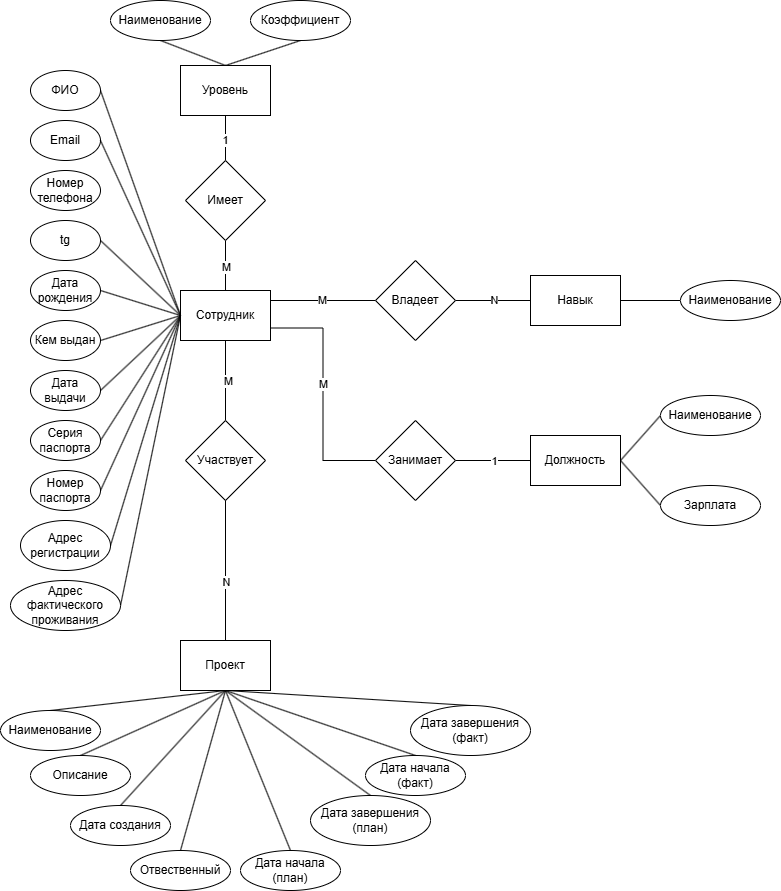

The diagram above was exported from draw.io. Its source (the exported page's mxGraphModel, read from the mxfile embedded in the PNG):
<mxGraphModel dx="1386" dy="783" grid="1" gridSize="10" guides="1" tooltips="1" connect="1" arrows="1" fold="1" page="1" pageScale="1" pageWidth="850" pageHeight="1100" math="0" shadow="0">
  <root>
    <mxCell id="0" />
    <mxCell id="1" parent="0" />
    <mxCell id="8tpNq58YYjS921NaqiQR-12" style="rounded=0;orthogonalLoop=1;jettySize=auto;html=1;exitX=0;exitY=0.5;exitDx=0;exitDy=0;entryX=1;entryY=0.5;entryDx=0;entryDy=0;endArrow=none;endFill=0;" edge="1" parent="1" source="8tpNq58YYjS921NaqiQR-1" target="8tpNq58YYjS921NaqiQR-2">
      <mxGeometry relative="1" as="geometry" />
    </mxCell>
    <mxCell id="8tpNq58YYjS921NaqiQR-14" style="rounded=0;orthogonalLoop=1;jettySize=auto;html=1;exitX=0;exitY=0.5;exitDx=0;exitDy=0;entryX=1;entryY=0.5;entryDx=0;entryDy=0;endArrow=none;endFill=0;" edge="1" parent="1" source="8tpNq58YYjS921NaqiQR-1" target="8tpNq58YYjS921NaqiQR-4">
      <mxGeometry relative="1" as="geometry" />
    </mxCell>
    <mxCell id="8tpNq58YYjS921NaqiQR-15" style="rounded=0;orthogonalLoop=1;jettySize=auto;html=1;exitX=0;exitY=0.5;exitDx=0;exitDy=0;entryX=1;entryY=0.5;entryDx=0;entryDy=0;endArrow=none;endFill=0;" edge="1" parent="1" source="8tpNq58YYjS921NaqiQR-1" target="8tpNq58YYjS921NaqiQR-5">
      <mxGeometry relative="1" as="geometry" />
    </mxCell>
    <mxCell id="8tpNq58YYjS921NaqiQR-16" style="rounded=0;orthogonalLoop=1;jettySize=auto;html=1;exitX=0;exitY=0.5;exitDx=0;exitDy=0;entryX=1;entryY=0.5;entryDx=0;entryDy=0;endArrow=none;endFill=0;" edge="1" parent="1" source="8tpNq58YYjS921NaqiQR-1" target="8tpNq58YYjS921NaqiQR-7">
      <mxGeometry relative="1" as="geometry" />
    </mxCell>
    <mxCell id="8tpNq58YYjS921NaqiQR-17" style="rounded=0;orthogonalLoop=1;jettySize=auto;html=1;exitX=0;exitY=0.5;exitDx=0;exitDy=0;entryX=1;entryY=0.5;entryDx=0;entryDy=0;endArrow=none;endFill=0;" edge="1" parent="1" source="8tpNq58YYjS921NaqiQR-1" target="8tpNq58YYjS921NaqiQR-8">
      <mxGeometry relative="1" as="geometry" />
    </mxCell>
    <mxCell id="8tpNq58YYjS921NaqiQR-18" style="rounded=0;orthogonalLoop=1;jettySize=auto;html=1;exitX=0;exitY=0.5;exitDx=0;exitDy=0;entryX=1;entryY=0.5;entryDx=0;entryDy=0;endArrow=none;endFill=0;" edge="1" parent="1" source="8tpNq58YYjS921NaqiQR-1" target="8tpNq58YYjS921NaqiQR-11">
      <mxGeometry relative="1" as="geometry" />
    </mxCell>
    <mxCell id="8tpNq58YYjS921NaqiQR-19" style="rounded=0;orthogonalLoop=1;jettySize=auto;html=1;exitX=0;exitY=0.5;exitDx=0;exitDy=0;entryX=1;entryY=0.5;entryDx=0;entryDy=0;endArrow=none;endFill=0;" edge="1" parent="1" source="8tpNq58YYjS921NaqiQR-1" target="8tpNq58YYjS921NaqiQR-6">
      <mxGeometry relative="1" as="geometry" />
    </mxCell>
    <mxCell id="8tpNq58YYjS921NaqiQR-20" style="rounded=0;orthogonalLoop=1;jettySize=auto;html=1;exitX=0;exitY=0.5;exitDx=0;exitDy=0;entryX=1;entryY=0.5;entryDx=0;entryDy=0;endArrow=none;endFill=0;" edge="1" parent="1" source="8tpNq58YYjS921NaqiQR-1" target="8tpNq58YYjS921NaqiQR-9">
      <mxGeometry relative="1" as="geometry" />
    </mxCell>
    <mxCell id="8tpNq58YYjS921NaqiQR-21" style="rounded=0;orthogonalLoop=1;jettySize=auto;html=1;exitX=0;exitY=0.5;exitDx=0;exitDy=0;entryX=1;entryY=0.5;entryDx=0;entryDy=0;endArrow=none;endFill=0;" edge="1" parent="1" source="8tpNq58YYjS921NaqiQR-1" target="8tpNq58YYjS921NaqiQR-10">
      <mxGeometry relative="1" as="geometry" />
    </mxCell>
    <mxCell id="8tpNq58YYjS921NaqiQR-45" style="rounded=0;orthogonalLoop=1;jettySize=auto;html=1;exitX=1;exitY=0.2;exitDx=0;exitDy=0;entryX=0;entryY=0.5;entryDx=0;entryDy=0;endArrow=none;endFill=0;exitPerimeter=0;" edge="1" parent="1" source="8tpNq58YYjS921NaqiQR-1" target="8tpNq58YYjS921NaqiQR-44">
      <mxGeometry relative="1" as="geometry" />
    </mxCell>
    <mxCell id="8tpNq58YYjS921NaqiQR-49" value="M" style="edgeLabel;html=1;align=center;verticalAlign=middle;resizable=0;points=[];" vertex="1" connectable="0" parent="8tpNq58YYjS921NaqiQR-45">
      <mxGeometry x="-0.0286" y="1" relative="1" as="geometry">
        <mxPoint as="offset" />
      </mxGeometry>
    </mxCell>
    <mxCell id="8tpNq58YYjS921NaqiQR-53" style="rounded=0;orthogonalLoop=1;jettySize=auto;html=1;exitX=0.5;exitY=0;exitDx=0;exitDy=0;entryX=0.5;entryY=1;entryDx=0;entryDy=0;endArrow=none;endFill=0;" edge="1" parent="1" source="8tpNq58YYjS921NaqiQR-1" target="8tpNq58YYjS921NaqiQR-51">
      <mxGeometry relative="1" as="geometry" />
    </mxCell>
    <mxCell id="8tpNq58YYjS921NaqiQR-60" value="M" style="edgeLabel;html=1;align=center;verticalAlign=middle;resizable=0;points=[];" vertex="1" connectable="0" parent="8tpNq58YYjS921NaqiQR-53">
      <mxGeometry x="-0.0419" relative="1" as="geometry">
        <mxPoint as="offset" />
      </mxGeometry>
    </mxCell>
    <mxCell id="8tpNq58YYjS921NaqiQR-70" style="edgeStyle=orthogonalEdgeStyle;rounded=0;orthogonalLoop=1;jettySize=auto;html=1;exitX=1;exitY=0.75;exitDx=0;exitDy=0;entryX=0;entryY=0.5;entryDx=0;entryDy=0;endArrow=none;endFill=0;" edge="1" parent="1" source="8tpNq58YYjS921NaqiQR-1" target="8tpNq58YYjS921NaqiQR-62">
      <mxGeometry relative="1" as="geometry" />
    </mxCell>
    <mxCell id="8tpNq58YYjS921NaqiQR-71" value="M" style="edgeLabel;html=1;align=center;verticalAlign=middle;resizable=0;points=[];" vertex="1" connectable="0" parent="8tpNq58YYjS921NaqiQR-70">
      <mxGeometry x="-0.0919" relative="1" as="geometry">
        <mxPoint as="offset" />
      </mxGeometry>
    </mxCell>
    <mxCell id="8tpNq58YYjS921NaqiQR-1" value="Сотрудник" style="rounded=0;whiteSpace=wrap;html=1;" vertex="1" parent="1">
      <mxGeometry x="190" y="310" width="90" height="50" as="geometry" />
    </mxCell>
    <mxCell id="8tpNq58YYjS921NaqiQR-2" value="ФИО" style="ellipse;whiteSpace=wrap;html=1;" vertex="1" parent="1">
      <mxGeometry x="40" y="90" width="70" height="40" as="geometry" />
    </mxCell>
    <mxCell id="8tpNq58YYjS921NaqiQR-3" value="Email" style="ellipse;whiteSpace=wrap;html=1;" vertex="1" parent="1">
      <mxGeometry x="40" y="140" width="70" height="40" as="geometry" />
    </mxCell>
    <mxCell id="8tpNq58YYjS921NaqiQR-4" value="tg" style="ellipse;whiteSpace=wrap;html=1;" vertex="1" parent="1">
      <mxGeometry x="40" y="240" width="70" height="40" as="geometry" />
    </mxCell>
    <mxCell id="8tpNq58YYjS921NaqiQR-5" value="Дата рождения" style="ellipse;whiteSpace=wrap;html=1;" vertex="1" parent="1">
      <mxGeometry x="40" y="290" width="70" height="40" as="geometry" />
    </mxCell>
    <mxCell id="8tpNq58YYjS921NaqiQR-6" value="Номер паспорта" style="ellipse;whiteSpace=wrap;html=1;" vertex="1" parent="1">
      <mxGeometry x="40" y="490" width="70" height="40" as="geometry" />
    </mxCell>
    <mxCell id="8tpNq58YYjS921NaqiQR-7" value="Кем выдан" style="ellipse;whiteSpace=wrap;html=1;" vertex="1" parent="1">
      <mxGeometry x="40" y="340" width="70" height="40" as="geometry" />
    </mxCell>
    <mxCell id="8tpNq58YYjS921NaqiQR-8" value="Дата выдачи" style="ellipse;whiteSpace=wrap;html=1;" vertex="1" parent="1">
      <mxGeometry x="40" y="390" width="70" height="40" as="geometry" />
    </mxCell>
    <mxCell id="8tpNq58YYjS921NaqiQR-9" value="Адрес регистрации" style="ellipse;whiteSpace=wrap;html=1;" vertex="1" parent="1">
      <mxGeometry x="30" y="540" width="90" height="50" as="geometry" />
    </mxCell>
    <mxCell id="8tpNq58YYjS921NaqiQR-10" value="Адрес фактического проживания" style="ellipse;whiteSpace=wrap;html=1;" vertex="1" parent="1">
      <mxGeometry x="20" y="600" width="110" height="50" as="geometry" />
    </mxCell>
    <mxCell id="8tpNq58YYjS921NaqiQR-11" value="Серия паспорта" style="ellipse;whiteSpace=wrap;html=1;" vertex="1" parent="1">
      <mxGeometry x="40" y="440" width="70" height="40" as="geometry" />
    </mxCell>
    <mxCell id="8tpNq58YYjS921NaqiQR-13" value="" style="endArrow=none;html=1;rounded=0;exitX=0;exitY=0.5;exitDx=0;exitDy=0;entryX=1;entryY=0.5;entryDx=0;entryDy=0;" edge="1" parent="1" source="8tpNq58YYjS921NaqiQR-1" target="8tpNq58YYjS921NaqiQR-3">
      <mxGeometry width="50" height="50" relative="1" as="geometry">
        <mxPoint x="400" y="270" as="sourcePoint" />
        <mxPoint x="450" y="220" as="targetPoint" />
      </mxGeometry>
    </mxCell>
    <mxCell id="8tpNq58YYjS921NaqiQR-24" style="rounded=0;orthogonalLoop=1;jettySize=auto;html=1;exitX=0.5;exitY=0;exitDx=0;exitDy=0;entryX=0.5;entryY=1;entryDx=0;entryDy=0;endArrow=none;endFill=0;" edge="1" parent="1" source="8tpNq58YYjS921NaqiQR-22" target="8tpNq58YYjS921NaqiQR-1">
      <mxGeometry relative="1" as="geometry" />
    </mxCell>
    <mxCell id="8tpNq58YYjS921NaqiQR-41" value="M" style="edgeLabel;html=1;align=center;verticalAlign=middle;resizable=0;points=[];" vertex="1" connectable="0" parent="8tpNq58YYjS921NaqiQR-24">
      <mxGeometry x="0.125" y="-2" relative="1" as="geometry">
        <mxPoint y="5" as="offset" />
      </mxGeometry>
    </mxCell>
    <mxCell id="8tpNq58YYjS921NaqiQR-22" value="Участвует" style="rhombus;whiteSpace=wrap;html=1;" vertex="1" parent="1">
      <mxGeometry x="195" y="440" width="80" height="80" as="geometry" />
    </mxCell>
    <mxCell id="8tpNq58YYjS921NaqiQR-25" style="rounded=0;orthogonalLoop=1;jettySize=auto;html=1;exitX=0.5;exitY=0;exitDx=0;exitDy=0;entryX=0.5;entryY=1;entryDx=0;entryDy=0;endArrow=none;endFill=0;" edge="1" parent="1" source="8tpNq58YYjS921NaqiQR-23" target="8tpNq58YYjS921NaqiQR-22">
      <mxGeometry relative="1" as="geometry" />
    </mxCell>
    <mxCell id="8tpNq58YYjS921NaqiQR-42" value="N" style="edgeLabel;html=1;align=center;verticalAlign=middle;resizable=0;points=[];" vertex="1" connectable="0" parent="8tpNq58YYjS921NaqiQR-25">
      <mxGeometry x="-0.1556" relative="1" as="geometry">
        <mxPoint as="offset" />
      </mxGeometry>
    </mxCell>
    <mxCell id="8tpNq58YYjS921NaqiQR-34" style="rounded=0;orthogonalLoop=1;jettySize=auto;html=1;exitX=0.5;exitY=1;exitDx=0;exitDy=0;entryX=0.5;entryY=0;entryDx=0;entryDy=0;endArrow=none;endFill=0;" edge="1" parent="1" target="8tpNq58YYjS921NaqiQR-27">
      <mxGeometry relative="1" as="geometry">
        <mxPoint x="235" y="710" as="sourcePoint" />
      </mxGeometry>
    </mxCell>
    <mxCell id="8tpNq58YYjS921NaqiQR-35" style="rounded=0;orthogonalLoop=1;jettySize=auto;html=1;exitX=0.5;exitY=1;exitDx=0;exitDy=0;entryX=0.5;entryY=0;entryDx=0;entryDy=0;endArrow=none;endFill=0;" edge="1" parent="1" target="8tpNq58YYjS921NaqiQR-28">
      <mxGeometry relative="1" as="geometry">
        <mxPoint x="235" y="710" as="sourcePoint" />
      </mxGeometry>
    </mxCell>
    <mxCell id="8tpNq58YYjS921NaqiQR-36" style="rounded=0;orthogonalLoop=1;jettySize=auto;html=1;exitX=0.5;exitY=1;exitDx=0;exitDy=0;entryX=0.5;entryY=0;entryDx=0;entryDy=0;endArrow=none;endFill=0;" edge="1" parent="1" target="8tpNq58YYjS921NaqiQR-29">
      <mxGeometry relative="1" as="geometry">
        <mxPoint x="235" y="710" as="sourcePoint" />
      </mxGeometry>
    </mxCell>
    <mxCell id="8tpNq58YYjS921NaqiQR-37" style="rounded=0;orthogonalLoop=1;jettySize=auto;html=1;exitX=0.5;exitY=1;exitDx=0;exitDy=0;entryX=0.5;entryY=0;entryDx=0;entryDy=0;endArrow=none;endFill=0;" edge="1" parent="1" target="8tpNq58YYjS921NaqiQR-30">
      <mxGeometry relative="1" as="geometry">
        <mxPoint x="235" y="710" as="sourcePoint" />
      </mxGeometry>
    </mxCell>
    <mxCell id="8tpNq58YYjS921NaqiQR-38" style="rounded=0;orthogonalLoop=1;jettySize=auto;html=1;exitX=0.5;exitY=1;exitDx=0;exitDy=0;entryX=0.5;entryY=0;entryDx=0;entryDy=0;endArrow=none;endFill=0;" edge="1" parent="1" target="8tpNq58YYjS921NaqiQR-31">
      <mxGeometry relative="1" as="geometry">
        <mxPoint x="235" y="710" as="sourcePoint" />
      </mxGeometry>
    </mxCell>
    <mxCell id="8tpNq58YYjS921NaqiQR-39" style="rounded=0;orthogonalLoop=1;jettySize=auto;html=1;exitX=0.5;exitY=1;exitDx=0;exitDy=0;entryX=0.5;entryY=0;entryDx=0;entryDy=0;endArrow=none;endFill=0;" edge="1" parent="1" target="8tpNq58YYjS921NaqiQR-32">
      <mxGeometry relative="1" as="geometry">
        <mxPoint x="235" y="710" as="sourcePoint" />
      </mxGeometry>
    </mxCell>
    <mxCell id="8tpNq58YYjS921NaqiQR-40" style="rounded=0;orthogonalLoop=1;jettySize=auto;html=1;exitX=0.5;exitY=1;exitDx=0;exitDy=0;entryX=0.5;entryY=0;entryDx=0;entryDy=0;endArrow=none;endFill=0;" edge="1" parent="1" target="8tpNq58YYjS921NaqiQR-33">
      <mxGeometry relative="1" as="geometry">
        <mxPoint x="235" y="710" as="sourcePoint" />
      </mxGeometry>
    </mxCell>
    <mxCell id="8tpNq58YYjS921NaqiQR-23" value="Проект" style="rounded=0;whiteSpace=wrap;html=1;" vertex="1" parent="1">
      <mxGeometry x="190" y="660" width="90" height="50" as="geometry" />
    </mxCell>
    <mxCell id="8tpNq58YYjS921NaqiQR-26" value="Номер телефона" style="ellipse;whiteSpace=wrap;html=1;" vertex="1" parent="1">
      <mxGeometry x="40" y="190" width="70" height="40" as="geometry" />
    </mxCell>
    <mxCell id="8tpNq58YYjS921NaqiQR-27" value="Наименование" style="ellipse;whiteSpace=wrap;html=1;" vertex="1" parent="1">
      <mxGeometry x="10" y="730" width="100" height="40" as="geometry" />
    </mxCell>
    <mxCell id="8tpNq58YYjS921NaqiQR-28" value="Описание" style="ellipse;whiteSpace=wrap;html=1;" vertex="1" parent="1">
      <mxGeometry x="40" y="775" width="100" height="40" as="geometry" />
    </mxCell>
    <mxCell id="8tpNq58YYjS921NaqiQR-29" value="Дата создания" style="ellipse;whiteSpace=wrap;html=1;" vertex="1" parent="1">
      <mxGeometry x="80" y="825" width="100" height="40" as="geometry" />
    </mxCell>
    <mxCell id="8tpNq58YYjS921NaqiQR-30" value="Дата начала (план)" style="ellipse;whiteSpace=wrap;html=1;" vertex="1" parent="1">
      <mxGeometry x="250" y="870" width="100" height="40" as="geometry" />
    </mxCell>
    <mxCell id="8tpNq58YYjS921NaqiQR-31" value="Дата завершения (план)" style="ellipse;whiteSpace=wrap;html=1;" vertex="1" parent="1">
      <mxGeometry x="320" y="815" width="120" height="50" as="geometry" />
    </mxCell>
    <mxCell id="8tpNq58YYjS921NaqiQR-32" value="Дата начала (факт)" style="ellipse;whiteSpace=wrap;html=1;" vertex="1" parent="1">
      <mxGeometry x="375" y="775" width="100" height="40" as="geometry" />
    </mxCell>
    <mxCell id="8tpNq58YYjS921NaqiQR-33" value="Дата завершения (факт)" style="ellipse;whiteSpace=wrap;html=1;" vertex="1" parent="1">
      <mxGeometry x="420" y="725" width="120" height="50" as="geometry" />
    </mxCell>
    <mxCell id="8tpNq58YYjS921NaqiQR-48" style="rounded=0;orthogonalLoop=1;jettySize=auto;html=1;exitX=1;exitY=0.5;exitDx=0;exitDy=0;entryX=0;entryY=0.5;entryDx=0;entryDy=0;endArrow=none;endFill=0;" edge="1" parent="1" source="8tpNq58YYjS921NaqiQR-43" target="8tpNq58YYjS921NaqiQR-47">
      <mxGeometry relative="1" as="geometry" />
    </mxCell>
    <mxCell id="8tpNq58YYjS921NaqiQR-43" value="Навык" style="rounded=0;whiteSpace=wrap;html=1;" vertex="1" parent="1">
      <mxGeometry x="540" y="295" width="90" height="50" as="geometry" />
    </mxCell>
    <mxCell id="8tpNq58YYjS921NaqiQR-46" style="rounded=0;orthogonalLoop=1;jettySize=auto;html=1;exitX=1;exitY=0.5;exitDx=0;exitDy=0;entryX=0;entryY=0.5;entryDx=0;entryDy=0;endArrow=none;endFill=0;" edge="1" parent="1" source="8tpNq58YYjS921NaqiQR-44" target="8tpNq58YYjS921NaqiQR-43">
      <mxGeometry relative="1" as="geometry" />
    </mxCell>
    <mxCell id="8tpNq58YYjS921NaqiQR-50" value="N" style="edgeLabel;html=1;align=center;verticalAlign=middle;resizable=0;points=[];" vertex="1" connectable="0" parent="8tpNq58YYjS921NaqiQR-46">
      <mxGeometry x="0.0133" y="1" relative="1" as="geometry">
        <mxPoint as="offset" />
      </mxGeometry>
    </mxCell>
    <mxCell id="8tpNq58YYjS921NaqiQR-44" value="Владеет" style="rhombus;whiteSpace=wrap;html=1;" vertex="1" parent="1">
      <mxGeometry x="385" y="280" width="80" height="80" as="geometry" />
    </mxCell>
    <mxCell id="8tpNq58YYjS921NaqiQR-47" value="Наименование" style="ellipse;whiteSpace=wrap;html=1;" vertex="1" parent="1">
      <mxGeometry x="690" y="300" width="100" height="40" as="geometry" />
    </mxCell>
    <mxCell id="8tpNq58YYjS921NaqiQR-54" style="rounded=0;orthogonalLoop=1;jettySize=auto;html=1;exitX=0.5;exitY=0;exitDx=0;exitDy=0;entryX=0.5;entryY=1;entryDx=0;entryDy=0;endArrow=none;endFill=0;" edge="1" parent="1" source="8tpNq58YYjS921NaqiQR-51" target="8tpNq58YYjS921NaqiQR-52">
      <mxGeometry relative="1" as="geometry" />
    </mxCell>
    <mxCell id="8tpNq58YYjS921NaqiQR-61" value="1" style="edgeLabel;html=1;align=center;verticalAlign=middle;resizable=0;points=[];" vertex="1" connectable="0" parent="8tpNq58YYjS921NaqiQR-54">
      <mxGeometry x="-0.0836" y="1" relative="1" as="geometry">
        <mxPoint as="offset" />
      </mxGeometry>
    </mxCell>
    <mxCell id="8tpNq58YYjS921NaqiQR-51" value="Имеет" style="rhombus;whiteSpace=wrap;html=1;" vertex="1" parent="1">
      <mxGeometry x="195" y="180" width="80" height="80" as="geometry" />
    </mxCell>
    <mxCell id="8tpNq58YYjS921NaqiQR-58" style="rounded=0;orthogonalLoop=1;jettySize=auto;html=1;exitX=0.5;exitY=0;exitDx=0;exitDy=0;entryX=0.5;entryY=1;entryDx=0;entryDy=0;endArrow=none;endFill=0;" edge="1" parent="1" source="8tpNq58YYjS921NaqiQR-52" target="8tpNq58YYjS921NaqiQR-56">
      <mxGeometry relative="1" as="geometry" />
    </mxCell>
    <mxCell id="8tpNq58YYjS921NaqiQR-59" style="rounded=0;orthogonalLoop=1;jettySize=auto;html=1;exitX=0.5;exitY=0;exitDx=0;exitDy=0;entryX=0.5;entryY=1;entryDx=0;entryDy=0;endArrow=none;endFill=0;" edge="1" parent="1" source="8tpNq58YYjS921NaqiQR-52" target="8tpNq58YYjS921NaqiQR-55">
      <mxGeometry relative="1" as="geometry" />
    </mxCell>
    <mxCell id="8tpNq58YYjS921NaqiQR-52" value="Уровень" style="rounded=0;whiteSpace=wrap;html=1;" vertex="1" parent="1">
      <mxGeometry x="190" y="85" width="90" height="50" as="geometry" />
    </mxCell>
    <mxCell id="8tpNq58YYjS921NaqiQR-55" value="Наименование" style="ellipse;whiteSpace=wrap;html=1;" vertex="1" parent="1">
      <mxGeometry x="120" y="20" width="100" height="40" as="geometry" />
    </mxCell>
    <mxCell id="8tpNq58YYjS921NaqiQR-56" value="Коэффициент" style="ellipse;whiteSpace=wrap;html=1;" vertex="1" parent="1">
      <mxGeometry x="260" y="20" width="100" height="40" as="geometry" />
    </mxCell>
    <mxCell id="8tpNq58YYjS921NaqiQR-68" style="rounded=0;orthogonalLoop=1;jettySize=auto;html=1;exitX=1;exitY=0.5;exitDx=0;exitDy=0;entryX=0;entryY=0.5;entryDx=0;entryDy=0;endArrow=none;endFill=0;" edge="1" parent="1" source="8tpNq58YYjS921NaqiQR-62" target="8tpNq58YYjS921NaqiQR-63">
      <mxGeometry relative="1" as="geometry" />
    </mxCell>
    <mxCell id="8tpNq58YYjS921NaqiQR-72" value="1" style="edgeLabel;html=1;align=center;verticalAlign=middle;resizable=0;points=[];" vertex="1" connectable="0" parent="8tpNq58YYjS921NaqiQR-68">
      <mxGeometry relative="1" as="geometry">
        <mxPoint as="offset" />
      </mxGeometry>
    </mxCell>
    <mxCell id="8tpNq58YYjS921NaqiQR-62" value="Занимает" style="rhombus;whiteSpace=wrap;html=1;" vertex="1" parent="1">
      <mxGeometry x="385" y="440" width="80" height="80" as="geometry" />
    </mxCell>
    <mxCell id="8tpNq58YYjS921NaqiQR-66" style="rounded=0;orthogonalLoop=1;jettySize=auto;html=1;exitX=1;exitY=0.5;exitDx=0;exitDy=0;entryX=0;entryY=0.5;entryDx=0;entryDy=0;endArrow=none;endFill=0;" edge="1" parent="1" source="8tpNq58YYjS921NaqiQR-63" target="8tpNq58YYjS921NaqiQR-64">
      <mxGeometry relative="1" as="geometry" />
    </mxCell>
    <mxCell id="8tpNq58YYjS921NaqiQR-67" style="rounded=0;orthogonalLoop=1;jettySize=auto;html=1;exitX=1;exitY=0.5;exitDx=0;exitDy=0;entryX=0;entryY=0.5;entryDx=0;entryDy=0;endArrow=none;endFill=0;" edge="1" parent="1" source="8tpNq58YYjS921NaqiQR-63" target="8tpNq58YYjS921NaqiQR-65">
      <mxGeometry relative="1" as="geometry" />
    </mxCell>
    <mxCell id="8tpNq58YYjS921NaqiQR-63" value="Должность" style="rounded=0;whiteSpace=wrap;html=1;" vertex="1" parent="1">
      <mxGeometry x="540" y="455" width="90" height="50" as="geometry" />
    </mxCell>
    <mxCell id="8tpNq58YYjS921NaqiQR-64" value="Наименование" style="ellipse;whiteSpace=wrap;html=1;" vertex="1" parent="1">
      <mxGeometry x="670" y="415" width="100" height="40" as="geometry" />
    </mxCell>
    <mxCell id="8tpNq58YYjS921NaqiQR-65" value="Зарплата" style="ellipse;whiteSpace=wrap;html=1;" vertex="1" parent="1">
      <mxGeometry x="670" y="505" width="100" height="40" as="geometry" />
    </mxCell>
    <mxCell id="8tpNq58YYjS921NaqiQR-74" style="rounded=0;orthogonalLoop=1;jettySize=auto;html=1;exitX=0.5;exitY=0;exitDx=0;exitDy=0;entryX=0.5;entryY=1;entryDx=0;entryDy=0;endArrow=none;endFill=0;" edge="1" parent="1" source="8tpNq58YYjS921NaqiQR-73">
      <mxGeometry relative="1" as="geometry">
        <mxPoint x="235" y="710" as="targetPoint" />
      </mxGeometry>
    </mxCell>
    <mxCell id="8tpNq58YYjS921NaqiQR-73" value="Отвественный" style="ellipse;whiteSpace=wrap;html=1;" vertex="1" parent="1">
      <mxGeometry x="140" y="870" width="100" height="40" as="geometry" />
    </mxCell>
  </root>
</mxGraphModel>